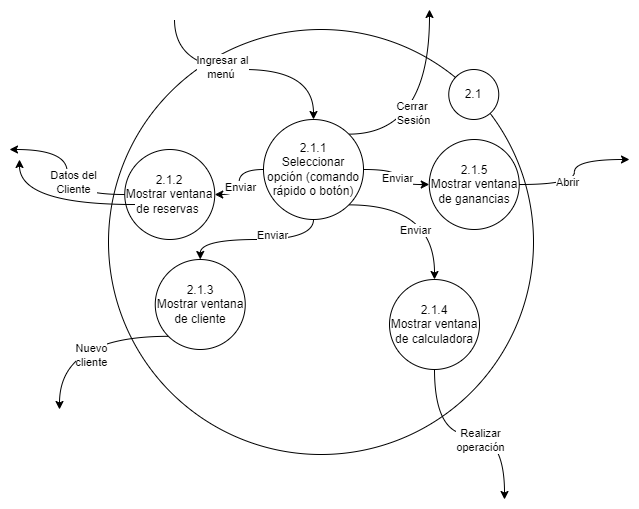

The diagram above was exported from draw.io. Its source (the exported page's mxGraphModel, read from the mxfile embedded in the PNG):
<mxGraphModel dx="1884" dy="1116" grid="1" gridSize="10" guides="1" tooltips="1" connect="1" arrows="1" fold="1" page="1" pageScale="1" pageWidth="827" pageHeight="1169" math="0" shadow="0">
  <root>
    <mxCell id="0" />
    <mxCell id="1" parent="0" />
    <mxCell id="2" value="" style="ellipse;whiteSpace=wrap;html=1;aspect=fixed;" vertex="1" parent="1">
      <mxGeometry x="159" y="930" width="425" height="425" as="geometry" />
    </mxCell>
    <mxCell id="3" value="2.1" style="ellipse;whiteSpace=wrap;html=1;aspect=fixed;" vertex="1" parent="1">
      <mxGeometry x="499.25" y="970" width="50" height="50" as="geometry" />
    </mxCell>
    <mxCell id="4" style="edgeStyle=orthogonalEdgeStyle;rounded=0;orthogonalLoop=1;jettySize=auto;html=1;exitX=1;exitY=0.5;exitDx=0;exitDy=0;entryX=0;entryY=0.5;entryDx=0;entryDy=0;curved=1;" edge="1" source="14" target="19" parent="1">
      <mxGeometry relative="1" as="geometry" />
    </mxCell>
    <mxCell id="5" value="Enviar" style="edgeLabel;html=1;align=center;verticalAlign=middle;resizable=0;points=[];" vertex="1" connectable="0" parent="4">
      <mxGeometry x="-0.048" y="1" relative="1" as="geometry">
        <mxPoint x="-1" y="3" as="offset" />
      </mxGeometry>
    </mxCell>
    <mxCell id="6" style="edgeStyle=orthogonalEdgeStyle;rounded=0;orthogonalLoop=1;jettySize=auto;html=1;exitX=0.5;exitY=0;exitDx=0;exitDy=0;curved=1;startArrow=classic;startFill=1;endArrow=none;endFill=0;" edge="1" source="14" parent="1">
      <mxGeometry relative="1" as="geometry">
        <mxPoint x="225" y="920.0000000000002" as="targetPoint" />
      </mxGeometry>
    </mxCell>
    <mxCell id="7" value="Ingresar al&lt;br style=&quot;border-color: var(--border-color);&quot;&gt;menú&amp;nbsp;" style="edgeLabel;html=1;align=center;verticalAlign=middle;resizable=0;points=[];" vertex="1" connectable="0" parent="6">
      <mxGeometry x="0.1917" y="-3" relative="1" as="geometry">
        <mxPoint as="offset" />
      </mxGeometry>
    </mxCell>
    <mxCell id="8" style="edgeStyle=orthogonalEdgeStyle;rounded=0;orthogonalLoop=1;jettySize=auto;html=1;exitX=0;exitY=0.5;exitDx=0;exitDy=0;entryX=1;entryY=0.5;entryDx=0;entryDy=0;curved=1;" edge="1" source="14" target="25" parent="1">
      <mxGeometry relative="1" as="geometry" />
    </mxCell>
    <mxCell id="9" value="Enviar" style="edgeLabel;html=1;align=center;verticalAlign=middle;resizable=0;points=[];" vertex="1" connectable="0" parent="8">
      <mxGeometry x="-0.32" relative="1" as="geometry">
        <mxPoint y="16" as="offset" />
      </mxGeometry>
    </mxCell>
    <mxCell id="10" style="edgeStyle=orthogonalEdgeStyle;curved=1;rounded=0;orthogonalLoop=1;jettySize=auto;html=1;exitX=0.5;exitY=1;exitDx=0;exitDy=0;" edge="1" source="14" target="28" parent="1">
      <mxGeometry relative="1" as="geometry" />
    </mxCell>
    <mxCell id="11" value="Enviar" style="edgeLabel;html=1;align=center;verticalAlign=middle;resizable=0;points=[];" vertex="1" connectable="0" parent="10">
      <mxGeometry x="-0.1874" y="-5" relative="1" as="geometry">
        <mxPoint as="offset" />
      </mxGeometry>
    </mxCell>
    <mxCell id="12" style="edgeStyle=orthogonalEdgeStyle;curved=1;rounded=0;orthogonalLoop=1;jettySize=auto;html=1;exitX=1;exitY=0;exitDx=0;exitDy=0;" edge="1" source="14" parent="1">
      <mxGeometry relative="1" as="geometry">
        <mxPoint x="480" y="910.0000000000002" as="targetPoint" />
      </mxGeometry>
    </mxCell>
    <mxCell id="13" value="Cerrar&amp;nbsp;&lt;br&gt;Sesión" style="edgeLabel;html=1;align=center;verticalAlign=middle;resizable=0;points=[];" vertex="1" connectable="0" parent="12">
      <mxGeometry x="-0.0161" y="17" relative="1" as="geometry">
        <mxPoint as="offset" />
      </mxGeometry>
    </mxCell>
    <mxCell id="14" value="2.1.1&lt;br&gt;Seleccionar&lt;br&gt;opción (comando rápido o botón)" style="ellipse;whiteSpace=wrap;html=1;aspect=fixed;" vertex="1" parent="1">
      <mxGeometry x="314" y="1020" width="100" height="100" as="geometry" />
    </mxCell>
    <mxCell id="15" style="edgeStyle=orthogonalEdgeStyle;rounded=0;orthogonalLoop=1;jettySize=auto;html=1;exitX=1;exitY=1;exitDx=0;exitDy=0;entryX=0.5;entryY=0;entryDx=0;entryDy=0;curved=1;" edge="1" source="14" target="22" parent="1">
      <mxGeometry relative="1" as="geometry" />
    </mxCell>
    <mxCell id="16" value="Enviar" style="edgeLabel;html=1;align=center;verticalAlign=middle;resizable=0;points=[];" vertex="1" connectable="0" parent="15">
      <mxGeometry x="-0.0444" y="3" relative="1" as="geometry">
        <mxPoint x="-11" y="28" as="offset" />
      </mxGeometry>
    </mxCell>
    <mxCell id="17" style="edgeStyle=orthogonalEdgeStyle;curved=1;rounded=0;orthogonalLoop=1;jettySize=auto;html=1;exitX=1;exitY=0.5;exitDx=0;exitDy=0;" edge="1" source="19" parent="1">
      <mxGeometry relative="1" as="geometry">
        <mxPoint x="680" y="1060" as="targetPoint" />
      </mxGeometry>
    </mxCell>
    <mxCell id="18" value="Abrir" style="edgeLabel;html=1;align=center;verticalAlign=middle;resizable=0;points=[];" vertex="1" connectable="0" parent="17">
      <mxGeometry x="-0.3043" y="3" relative="1" as="geometry">
        <mxPoint as="offset" />
      </mxGeometry>
    </mxCell>
    <mxCell id="19" value="2.1.5&lt;br&gt;Mostrar ventana de ganancias" style="ellipse;whiteSpace=wrap;html=1;aspect=fixed;" vertex="1" parent="1">
      <mxGeometry x="479.75" y="1040" width="90" height="90" as="geometry" />
    </mxCell>
    <mxCell id="20" style="edgeStyle=orthogonalEdgeStyle;curved=1;rounded=0;orthogonalLoop=1;jettySize=auto;html=1;exitX=0.5;exitY=1;exitDx=0;exitDy=0;" edge="1" source="22" parent="1">
      <mxGeometry relative="1" as="geometry">
        <mxPoint x="555" y="1400" as="targetPoint" />
      </mxGeometry>
    </mxCell>
    <mxCell id="21" value="Realizar&lt;br&gt;operación" style="edgeLabel;html=1;align=center;verticalAlign=middle;resizable=0;points=[];" vertex="1" connectable="0" parent="20">
      <mxGeometry x="-0.1208" y="1" relative="1" as="geometry">
        <mxPoint x="23" y="6" as="offset" />
      </mxGeometry>
    </mxCell>
    <mxCell id="22" value="2.1.4&lt;br&gt;Mostrar ventana de calculadora" style="ellipse;whiteSpace=wrap;html=1;aspect=fixed;" vertex="1" parent="1">
      <mxGeometry x="440" y="1180" width="90" height="90" as="geometry" />
    </mxCell>
    <mxCell id="23" style="edgeStyle=orthogonalEdgeStyle;curved=1;rounded=0;orthogonalLoop=1;jettySize=auto;html=1;exitX=0;exitY=0.5;exitDx=0;exitDy=0;" edge="1" source="25" parent="1">
      <mxGeometry relative="1" as="geometry">
        <mxPoint x="60" y="1050" as="targetPoint" />
      </mxGeometry>
    </mxCell>
    <mxCell id="24" value="Datos del&lt;br&gt;Cliente" style="edgeLabel;html=1;align=center;verticalAlign=middle;resizable=0;points=[];" vertex="1" connectable="0" parent="23">
      <mxGeometry x="-0.1195" y="-5" relative="1" as="geometry">
        <mxPoint as="offset" />
      </mxGeometry>
    </mxCell>
    <mxCell id="25" value="2.1.2&lt;br&gt;Mostrar ventana de reservas&amp;nbsp;" style="ellipse;whiteSpace=wrap;html=1;aspect=fixed;" vertex="1" parent="1">
      <mxGeometry x="175.25" y="1050" width="90" height="90" as="geometry" />
    </mxCell>
    <mxCell id="26" style="edgeStyle=orthogonalEdgeStyle;curved=1;rounded=0;orthogonalLoop=1;jettySize=auto;html=1;exitX=0;exitY=1;exitDx=0;exitDy=0;" edge="1" source="28" parent="1">
      <mxGeometry relative="1" as="geometry">
        <mxPoint x="110" y="1310" as="targetPoint" />
      </mxGeometry>
    </mxCell>
    <mxCell id="27" value="Nuevo&lt;br&gt;cliente" style="edgeLabel;html=1;align=center;verticalAlign=middle;resizable=0;points=[];" vertex="1" connectable="0" parent="26">
      <mxGeometry x="-0.1421" y="18" relative="1" as="geometry">
        <mxPoint as="offset" />
      </mxGeometry>
    </mxCell>
    <mxCell id="28" value="2.1.3&lt;br&gt;Mostrar ventana de cliente" style="ellipse;whiteSpace=wrap;html=1;aspect=fixed;" vertex="1" parent="1">
      <mxGeometry x="205.75" y="1160" width="90" height="90" as="geometry" />
    </mxCell>
    <mxCell id="29" style="edgeStyle=orthogonalEdgeStyle;curved=1;rounded=0;orthogonalLoop=1;jettySize=auto;html=1;exitX=0;exitY=0.5;exitDx=0;exitDy=0;" edge="1" parent="1">
      <mxGeometry relative="1" as="geometry">
        <mxPoint x="70" y="1060" as="targetPoint" />
        <mxPoint x="185.24999999999818" y="1105" as="sourcePoint" />
      </mxGeometry>
    </mxCell>
  </root>
</mxGraphModel>